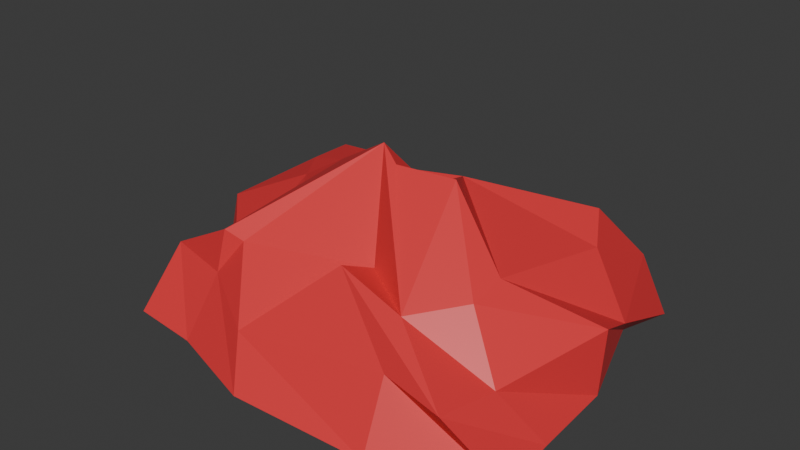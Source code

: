 # Source: Carne_picada.blend  (saved by Blender 4.2.66; exported with 4.5.12 LTS)
import bpy
from mathutils import Matrix  # noqa: F401  (used for matrix-valued properties, if any)

bpy.ops.wm.read_factory_settings(use_empty=True)
scene = bpy.context.scene
scene.name = 'Scene'

# ---- collections
col_collection = bpy.data.collections.new('Collection'); scene.collection.children.link(col_collection)

# ---- materials (node trees are filled in below, after node groups)
mat_m_red = bpy.data.materials.new('M_Red')

# ---- material node trees
mat_m_red.use_nodes = True; mat_m_red.node_tree.nodes.clear()
_N = mat_m_red.node_tree.nodes; _L = mat_m_red.node_tree.links
n0 = _N.new('ShaderNodeBsdfPrincipled'); n0.name = 'Principled BSDF'; n0.location = (10, 300)
n0.inputs[0].default_value = (0.8002, 0.03831, 0.04533, 1.0)
n1 = _N.new('ShaderNodeOutputMaterial'); n1.name = 'Material Output'; n1.location = (300, 300)
_L.new(n0.outputs[0], n1.inputs[0])
n1.is_active_output = True

# ---- world
world_world = bpy.data.worlds.new('World'); scene.world = world_world
world_world.use_nodes = True; world_world.node_tree.nodes.clear()
_N = world_world.node_tree.nodes; _L = world_world.node_tree.links
n0 = _N.new('ShaderNodeOutputWorld'); n0.name = 'World Output'; n0.location = (300, 300)
n1 = _N.new('ShaderNodeBackground'); n1.name = 'Background'; n1.location = (10, 300)
n1.inputs[0].default_value = (0.05088, 0.05088, 0.05088, 1.0)
_L.new(n1.outputs[0], n0.inputs[0])
n0.is_active_output = True
world_world.color = (0.05088, 0.05088, 0.05088)
world_world.sun_shadow_jitter_overblur = 0.0

# ---- meshes
me_cube_004 = bpy.data.meshes.new('Cube.004')
me_cube_004.from_pydata([(-0.6954, -0.5479, 0.1381), (-0.1858, 0.02364, 0.7114), (-0.8205, 0.6949, 0.1382), (-0.1125, 0.1522, 0.7049), (0.9166, -0.5032, 0.1403), (0.111, -0.03981, 0.792), (0.8072, 0.6808, 0.1369), (0.2153, 0.1971, 0.696), (-0.7828, 0.1372, 0.1366), (-0.3807, -0.3916, 0.5241), (-0.101, 0.1163, 0.6873), (-0.5065, 0.3779, 0.562), (0.07157, 0.5834, 0.1373), (-0.01536, 0.139, 0.6827), (0.5721, 0.5408, 0.5532), (0.8821, 0.07382, 0.1379), (0.3347, -0.001304, 0.7884), (0.4388, -0.4087, 0.498), (-0.03808, -0.6995, 0.1399), (0.03497, -0.01344, 0.8434), (0.1345, 0.1071, 0.671), (0.06508, 0.1219, 0.1395), (0.1986, -0.2571, 0.5183), (0.6045, -0.1157, 0.5651), (0.04618, 0.358, 0.5344), (-0.44, 0.08581, 0.5532), (-0.6797, -0.1449, 0.1383), (-0.564, 0.5073, 0.3712), (-0.3394, 0.856, 0.138), (0.6723, 0.7296, 0.3213), (0.7434, 0.4862, 0.1367), (0.7316, -0.5888, 0.3585), (0.5069, -0.6748, 0.1375), (-0.8593, 0.2854, 0.1372), (-0.6801, -0.3563, 0.3592), (0.3326, 0.8068, 0.1369), (0.8961, -0.2513, 0.136), (-0.4172, -0.5746, 0.1359), (-0.3008, -0.3781, 0.4974), (0.1741, -0.3905, 0.5777), (-0.1367, -0.5748, 0.2926), (0.6025, -0.2559, 0.5356), (0.6652, 0.3798, 0.4931), (0.8805, 0.107, 0.3787), (0.3381, 0.5197, 0.4914), (-0.335, 0.3307, 0.4896), (0.2596, 0.5526, 0.2902), (-0.5555, 0.2536, 0.5339), (-0.2905, -0.1683, 0.5014), (-0.8344, 0.07331, 0.3523), (-0.4985, -0.2518, 0.3146), (-0.6364, 0.3058, 0.3475), (-0.07216, 0.6498, 0.3417), (0.4476, 0.6555, 0.3721), (0.8514, 0.2794, 0.3063), (0.7615, -0.3484, 0.3319), (0.4773, -0.5355, 0.3677), (-0.4007, -0.4226, 0.3577)], [], [(25, 10, 3, 11, 47), (24, 13, 7, 14, 44), (23, 16, 5, 17, 41), (22, 19, 1, 9, 38), (32, 36, 4), (20, 10, 1, 19), (16, 20, 19, 5), (7, 13, 20, 16), (13, 3, 10, 20), (26, 37, 0), (28, 12, 21, 8, 33), (35, 6, 30), (57, 38, 9, 34), (56, 39, 22, 40), (17, 5, 19, 22, 39), (55, 41, 17, 31), (54, 42, 23, 43), (14, 7, 16, 23, 42), (53, 44, 14, 29), (52, 45, 24, 46), (11, 3, 13, 24, 45), (51, 47, 11, 27), (50, 48, 25, 49), (9, 1, 10, 25, 48), (26, 50, 49, 8), (0, 34, 50, 26), (34, 9, 48, 50), (33, 51, 27, 2), (8, 49, 51, 33), (49, 25, 47, 51), (28, 52, 46, 12), (2, 27, 52, 28), (27, 11, 45, 52), (35, 53, 29, 6), (12, 46, 53, 35), (46, 24, 44, 53), (30, 54, 43, 15), (6, 29, 54, 30), (29, 14, 42, 54), (36, 55, 31, 4), (15, 43, 55, 36), (43, 23, 41, 55), (32, 56, 40, 18), (4, 31, 56, 32), (31, 17, 39, 56), (37, 57, 34, 0), (18, 40, 57, 37), (40, 22, 38, 57), (12, 35, 30, 15, 21), (2, 28, 33), (8, 21, 18, 37, 26), (21, 15, 36, 32, 18)])
_uv = me_cube_004.uv_layers.new(name='UVMap')
_uv.uv.foreach_set('vector', [0.5, 0.125, 0.625, 0.125, 0.625, 0.25, 0.5, 0.25, 0.5, 0.1875, 0.5, 0.375, 0.625, 0.375, 0.625, 0.5, 0.5, 0.5, 0.5, 0.4375, 0.5, 0.625, 0.625, 0.625, 0.625, 0.75, 0.5, 0.75, 0.5, 0.6875, 0.5, 0.875, 0.625, 0.875, 0.625, 1.0, 0.5, 1.0, 0.5, 0.9375, 0.3125, 0.75, 0.375, 0.6875, 0.375, 0.75, 0.75, 0.625, 0.875, 0.625, 0.875, 0.75, 0.75, 0.75, 0.625, 0.625, 0.75, 0.625, 0.75, 0.75, 0.625, 0.75, 0.625, 0.5, 0.75, 0.5, 0.75, 0.625, 0.625, 0.625, 0.75, 0.5, 0.875, 0.5, 0.875, 0.625, 0.75, 0.625, 0.125, 0.6875, 0.1875, 0.75, 0.125, 0.75, 0.1875, 0.5, 0.25, 0.5, 0.25, 0.625, 0.125, 0.625, 0.125, 0.5625, 0.3125, 0.5, 0.375, 0.5, 0.375, 0.5625, 0.4375, 0.9375, 0.5, 0.9375, 0.5, 1.0, 0.4375, 1.0, 0.4375, 0.8125, 0.5, 0.8125, 0.5, 0.875, 0.4375, 0.875, 0.5, 0.75, 0.625, 0.75, 0.625, 0.875, 0.5, 0.875, 0.5, 0.8125, 0.4375, 0.6875, 0.5, 0.6875, 0.5, 0.75, 0.4375, 0.75, 0.4375, 0.5625, 0.5, 0.5625, 0.5, 0.625, 0.4375, 0.625, 0.5, 0.5, 0.625, 0.5, 0.625, 0.625, 0.5, 0.625, 0.5, 0.5625, 0.4375, 0.4375, 0.5, 0.4375, 0.5, 0.5, 0.4375, 0.5, 0.4375, 0.3125, 0.5, 0.3125, 0.5, 0.375, 0.4375, 0.375, 0.5, 0.25, 0.625, 0.25, 0.625, 0.375, 0.5, 0.375, 0.5, 0.3125, 0.4375, 0.1875, 0.5, 0.1875, 0.5, 0.25, 0.4375, 0.25, 0.4375, 0.0625, 0.5, 0.0625, 0.5, 0.125, 0.4375, 0.125, 0.5, 0.0, 0.625, 0.0, 0.625, 0.125, 0.5, 0.125, 0.5, 0.0625, 0.375, 0.0625, 0.4375, 0.0625, 0.4375, 0.125, 0.375, 0.125, 0.375, 0.0, 0.4375, 0.0, 0.4375, 0.0625, 0.375, 0.0625, 0.4375, 0.0, 0.5, 0.0, 0.5, 0.0625, 0.4375, 0.0625, 0.375, 0.1875, 0.4375, 0.1875, 0.4375, 0.25, 0.375, 0.25, 0.375, 0.125, 0.4375, 0.125, 0.4375, 0.1875, 0.375, 0.1875, 0.4375, 0.125, 0.5, 0.125, 0.5, 0.1875, 0.4375, 0.1875, 0.375, 0.3125, 0.4375, 0.3125, 0.4375, 0.375, 0.375, 0.375, 0.375, 0.25, 0.4375, 0.25, 0.4375, 0.3125, 0.375, 0.3125, 0.4375, 0.25, 0.5, 0.25, 0.5, 0.3125, 0.4375, 0.3125, 0.375, 0.4375, 0.4375, 0.4375, 0.4375, 0.5, 0.375, 0.5, 0.375, 0.375, 0.4375, 0.375, 0.4375, 0.4375, 0.375, 0.4375, 0.4375, 0.375, 0.5, 0.375, 0.5, 0.4375, 0.4375, 0.4375, 0.375, 0.5625, 0.4375, 0.5625, 0.4375, 0.625, 0.375, 0.625, 0.375, 0.5, 0.4375, 0.5, 0.4375, 0.5625, 0.375, 0.5625, 0.4375, 0.5, 0.5, 0.5, 0.5, 0.5625, 0.4375, 0.5625, 0.375, 0.6875, 0.4375, 0.6875, 0.4375, 0.75, 0.375, 0.75, 0.375, 0.625, 0.4375, 0.625, 0.4375, 0.6875, 0.375, 0.6875, 0.4375, 0.625, 0.5, 0.625, 0.5, 0.6875, 0.4375, 0.6875, 0.375, 0.8125, 0.4375, 0.8125, 0.4375, 0.875, 0.375, 0.875, 0.375, 0.75, 0.4375, 0.75, 0.4375, 0.8125, 0.375, 0.8125, 0.4375, 0.75, 0.5, 0.75, 0.5, 0.8125, 0.4375, 0.8125, 0.375, 0.9375, 0.4375, 0.9375, 0.4375, 1.0, 0.375, 1.0, 0.375, 0.875, 0.4375, 0.875, 0.4375, 0.9375, 0.375, 0.9375, 0.4375, 0.875, 0.5, 0.875, 0.5, 0.9375, 0.4375, 0.9375, 0.25, 0.5, 0.3125, 0.5, 0.375, 0.5625, 0.375, 0.625, 0.25, 0.625, 0.125, 0.5, 0.1875, 0.5, 0.125, 0.5625, 0.125, 0.625, 0.25, 0.625, 0.25, 0.75, 0.1875, 0.75, 0.125, 0.6875, 0.25, 0.625, 0.375, 0.625, 0.375, 0.6875, 0.3125, 0.75, 0.25, 0.75])
me_cube_004.materials.append(mat_m_red)
me_cube_004.update()

# ---- objects
ob_cube = bpy.data.objects.new('Cube', me_cube_004)

# ---- transforms, parenting, visibility, modifiers, constraints
ob_cube.location = (0.0, 0.0, 0.0)

# ---- collection membership
col_collection.objects.link(ob_cube)

# ---- scene / render settings (as saved in the file)
scene.frame_start = 1; scene.frame_end = 250; scene.frame_set(1)
scene.render.engine = 'BLENDER_EEVEE_NEXT'
bpy.context.view_layer.update()

# ---- added for rendering (the .blend has no active camera and no usable light): camera, sun
cam_auto = bpy.data.cameras.new('AutoCamera')
cam_auto.lens = 50.0
cam_auto.sensor_width = 36.0
cam_auto.clip_end = 1000.0
ob_auto_camera = bpy.data.objects.new('AutoCamera', cam_auto)
scene.collection.objects.link(ob_auto_camera)
ob_auto_camera.location = (2.30896, -2.65806, 2.3139)
ob_auto_camera.rotation_euler = (1.09748, -7.21219e-08, 0.694738)
scene.camera = ob_auto_camera
light_auto_sun = bpy.data.lights.new('AutoSun', 'SUN')
light_auto_sun.energy = 3.0
light_auto_sun.angle = 0.0523599
ob_auto_sun = bpy.data.objects.new('AutoSun', light_auto_sun)
scene.collection.objects.link(ob_auto_sun)
ob_auto_sun.rotation_euler = (0.872665, 0.174533, 0.523599)
bpy.context.view_layer.update()
